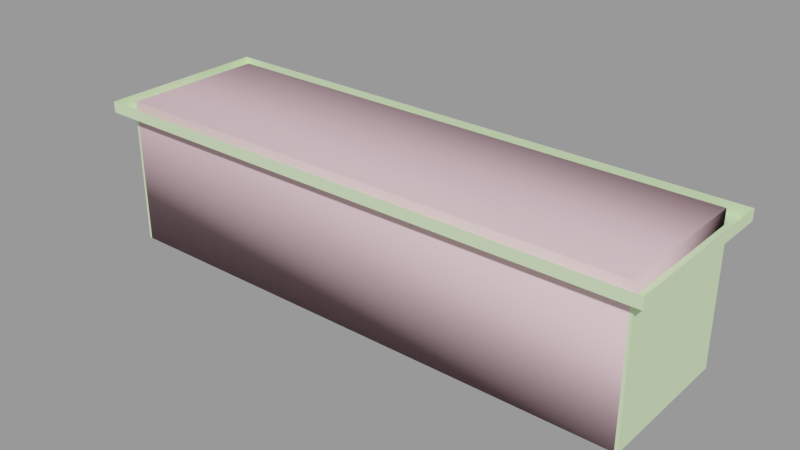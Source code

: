 # Source: vent_system_vent03.blend  (saved by Blender 2.92.15; exported with 4.5.12 LTS)
import bpy
from mathutils import Matrix  # noqa: F401  (used for matrix-valued properties, if any)

bpy.ops.wm.read_factory_settings(use_empty=True)
scene = bpy.context.scene
scene.name = 'vent_system_vent03.qc'

# ---- collections
col_vent_system_vent03 = bpy.data.collections.new('vent_system_vent03'); scene.collection.children.link(col_vent_system_vent03)

# ---- materials (node trees are filled in below, after node groups)
mat_vent_system01 = bpy.data.materials.new('vent_system01')
mat_vent_system01.use_transparent_shadow = False
mat_vent_system01.diffuse_color = (0.702, 0.9419, 0.529, 1.0)
mat_phy = bpy.data.materials.new('  phy')
mat_phy.use_transparent_shadow = False
mat_phy.diffuse_color = (0.979, 0.6582, 0.7275, 1.0)

# ---- material node trees

# ---- meshes
me_vent_system_vent03_reference = bpy.data.meshes.new('vent_system_vent03_reference')
me_vent_system_vent03_reference.from_pydata([(31.47, 7.723, -48.15), (31.47, -7.792, -45.16), (31.47, 7.727, -45.16), (31.47, -7.795, -48.15), (34.1, -10.41, -32.75), (-34.1, -10.41, -32.75), (-32.43, -8.747, -32.75), (-32.43, 8.695, -32.75), (-34.1, 10.37, -32.75), (32.43, 8.695, -32.75), (34.1, 10.37, -32.75), (32.43, -8.747, -32.75), (-32.43, -8.747, -49.1), (-32.43, 8.688, -49.1), (-30.57, 6.822, -49.1), (32.43, 8.688, -49.1), (30.57, 6.822, -49.1), (30.57, -6.896, -49.1), (32.43, -8.747, -49.1), (-30.57, -6.896, -49.1), (-31.47, 7.723, -48.15), (-31.47, 7.727, -45.16), (-30.57, -6.895, -48.15), (30.57, -6.895, -48.15), (30.57, 6.823, -48.15), (-30.57, 6.823, -48.15), (-34.1, -10.41, -31.42), (-34.1, 10.37, -31.42), (34.1, -10.41, -31.42), (34.1, 10.37, -31.42), (-31.47, 1.665, -46.12), (31.47, -0.5803, -48.02), (-31.47, -0.5803, -48.02), (31.47, 1.665, -46.12), (-31.47, -0.9922, -47.53), (31.47, -0.9922, -47.53), (-31.47, -6.58, -48.15), (31.47, -6.992, -47.66), (-31.47, -6.992, -47.66), (31.47, -6.58, -48.15), (31.47, -4.335, -46.24), (-31.47, -4.335, -46.24), (31.47, -3.992, -47.6), (-31.47, -3.58, -48.15), (31.47, -3.58, -48.15), (-31.47, -3.992, -47.6), (31.47, -1.335, -46.18), (-31.47, -1.335, -46.18), (-31.47, 2.42, -47.96), (31.47, 4.665, -46.05), (31.47, 2.42, -47.96), (-31.47, 4.665, -46.05), (-31.47, 2.008, -47.47), (31.47, 2.008, -47.47), (31.47, 5.42, -47.9), (-31.47, 5.008, -47.41), (-31.47, 5.42, -47.9), (31.47, 5.008, -47.41), (-31.47, 7.665, -45.99), (31.47, 7.665, -45.99), (-31.47, -7.792, -45.16), (-31.47, -7.795, -48.15)], [], [(0, 1, 2), (0, 3, 1), (4, 5, 6), (5, 7, 6), (5, 8, 7), (9, 7, 8), (9, 8, 10), (10, 11, 9), (10, 4, 11), (4, 6, 11), (12, 13, 14), (15, 14, 13), (15, 16, 14), (15, 17, 16), (15, 18, 17), (17, 18, 12), (17, 12, 19), (12, 14, 19), (20, 2, 21), (20, 0, 2), (17, 22, 23), (17, 19, 22), (23, 16, 17), (23, 24, 16), (19, 25, 22), (19, 14, 25), (14, 24, 25), (14, 16, 24), (8, 26, 27), (8, 5, 26), (28, 5, 4), (28, 26, 5), (10, 27, 29), (10, 8, 27), (4, 29, 28), (4, 10, 29), (15, 7, 9), (15, 13, 7), (9, 18, 15), (9, 11, 18), (12, 11, 6), (12, 18, 11), (7, 12, 6), (7, 13, 12), (30, 31, 32), (30, 33, 31), (31, 34, 32), (31, 35, 34), (36, 37, 38), (36, 39, 37), (36, 40, 39), (36, 41, 40), (42, 43, 44), (42, 45, 43), (43, 46, 44), (43, 47, 46), (48, 49, 50), (48, 51, 49), (50, 52, 48), (50, 53, 52), (54, 55, 56), (54, 57, 55), (58, 54, 56), (58, 59, 54), (3, 60, 1), (3, 61, 60), (1, 21, 2), (1, 60, 21), (61, 21, 60), (61, 20, 21)])
me_vent_system_vent03_reference.polygons.foreach_set('use_smooth', [True] * 70)
_k = set([(0, 2), (1, 2), (1, 3), (1, 60), (2, 21), (4, 5), (4, 10), (4, 28), (5, 8), (5, 26), (6, 7), (6, 11), (6, 12), (7, 9), (7, 13), (8, 10), (8, 27), (9, 11), (9, 15), (10, 29), (11, 18), (12, 13), (12, 18), (13, 15), (14, 16), (14, 19), (14, 25), (15, 18), (16, 17), (16, 24), (17, 19), (17, 23), (19, 22), (20, 21), (21, 60), (30, 31), (31, 32), (36, 37), (36, 39), (42, 43), (43, 44), (48, 50), (54, 56), (54, 58), (60, 61)])
me_vent_system_vent03_reference.attributes.new('sharp_edge', 'BOOLEAN', 'EDGE').data.foreach_set('value', [ (min(e.vertices), max(e.vertices)) in _k for e in me_vent_system_vent03_reference.edges])
_uv = me_vent_system_vent03_reference.uv_layers.new(name='UVMap')
_uv.uv.foreach_set('vector', [0.6798, 0.8611, 0.5165, 0.8778, 0.6798, 0.8778, 0.6798, 0.8611, 0.5165, 0.8611, 0.5165, 0.8778, 0.9965, 0.86, 0.8753, 0.86, 0.8793, 0.8521, 0.8753, 0.86, 0.8793, 0.6246, 0.8793, 0.8521, 0.8753, 0.86, 0.8753, 0.6167, 0.8793, 0.6246, 0.9925, 0.6246, 0.8793, 0.6246, 0.8753, 0.6167, 0.9925, 0.6246, 0.8753, 0.6167, 0.9965, 0.6167, 0.9965, 0.6167, 0.9925, 0.8521, 0.9925, 0.6246, 0.9965, 0.6167, 0.9965, 0.86, 0.9925, 0.8521, 0.9965, 0.86, 0.8793, 0.8521, 0.9925, 0.8521, 0.886, 0.8352, 0.886, 0.6308, 0.8899, 0.6388, 0.9877, 0.6308, 0.8899, 0.6388, 0.886, 0.6308, 0.9877, 0.6308, 0.9837, 0.6388, 0.8899, 0.6388, 0.9877, 0.6308, 0.9837, 0.8272, 0.9837, 0.6388, 0.9877, 0.6308, 0.9877, 0.8352, 0.9837, 0.8272, 0.9837, 0.8272, 0.9877, 0.8352, 0.886, 0.8352, 0.9837, 0.8272, 0.886, 0.8352, 0.8899, 0.8272, 0.886, 0.8352, 0.8899, 0.6388, 0.8899, 0.8272, 0.6798, 0.9111, 0.5165, 0.9277, 0.6798, 0.9277, 0.6798, 0.9111, 0.5165, 0.9111, 0.5165, 0.9277, 0.7352, 0.9885, 0.8104, 0.9844, 0.7352, 0.9844, 0.7352, 0.9885, 0.8104, 0.9885, 0.8104, 0.9844, 0.7352, 0.9844, 0.6599, 0.9885, 0.7352, 0.9885, 0.7352, 0.9844, 0.6599, 0.9844, 0.6599, 0.9885, 0.5094, 0.9885, 0.5846, 0.9844, 0.5094, 0.9844, 0.5094, 0.9885, 0.5846, 0.9885, 0.5846, 0.9844, 0.5846, 0.9885, 0.6599, 0.9844, 0.5846, 0.9844, 0.5846, 0.9885, 0.6599, 0.9885, 0.6599, 0.9844, 0.5831, 0.9781, 0.5078, 0.9699, 0.5831, 0.9699, 0.5831, 0.9781, 0.5078, 0.9781, 0.5078, 0.9699, 0.7336, 0.9699, 0.8089, 0.9781, 0.7336, 0.9781, 0.7336, 0.9699, 0.8089, 0.9699, 0.8089, 0.9781, 0.6583, 0.9781, 0.5831, 0.9699, 0.6583, 0.9699, 0.6583, 0.9781, 0.5831, 0.9781, 0.5831, 0.9699, 0.7336, 0.9781, 0.6583, 0.9699, 0.7336, 0.9699, 0.7336, 0.9781, 0.6583, 0.9781, 0.6583, 0.9699, 0.6871, 0.2489, 0.8616, 0.488, 0.6871, 0.488, 0.6871, 0.2489, 0.8616, 0.2489, 0.8616, 0.488, 0.6871, 0.488, 0.5126, 0.2489, 0.6871, 0.2489, 0.6871, 0.488, 0.5126, 0.488, 0.5126, 0.2489, 0.6871, 0.009725, 0.8616, 0.2489, 0.6871, 0.2489, 0.6871, 0.009725, 0.8616, 0.009725, 0.8616, 0.2489, 0.5126, 0.2489, 0.6871, 0.009725, 0.6871, 0.2489, 0.5126, 0.2489, 0.5126, 0.009725, 0.6871, 0.009725, 0.6885, 0.8318, 0.8616, 0.811, 0.6885, 0.811, 0.6885, 0.8318, 0.8616, 0.8318, 0.8616, 0.811, 0.8616, 0.811, 0.6885, 0.8063, 0.6885, 0.811, 0.8616, 0.811, 0.8616, 0.8063, 0.6885, 0.8063, 0.6885, 0.8619, 0.8616, 0.8572, 0.6885, 0.8572, 0.6885, 0.8619, 0.8616, 0.8619, 0.8616, 0.8572, 0.6885, 0.8619, 0.8616, 0.8827, 0.8616, 0.8619, 0.6885, 0.8619, 0.6885, 0.8827, 0.8616, 0.8827, 0.8616, 0.8318, 0.6885, 0.8365, 0.8616, 0.8365, 0.8616, 0.8318, 0.6885, 0.8318, 0.6885, 0.8365, 0.6885, 0.8365, 0.8616, 0.8572, 0.8616, 0.8365, 0.6885, 0.8365, 0.6885, 0.8572, 0.8616, 0.8572, 0.6885, 0.7834, 0.8616, 0.8042, 0.8616, 0.7834, 0.6885, 0.7834, 0.6885, 0.8042, 0.8616, 0.8042, 0.8616, 0.7834, 0.6885, 0.7787, 0.6885, 0.7834, 0.8616, 0.7834, 0.8616, 0.7787, 0.6885, 0.7787, 0.8616, 0.7579, 0.6885, 0.7532, 0.6885, 0.7579, 0.8616, 0.7579, 0.8616, 0.7532, 0.6885, 0.7532, 0.6885, 0.7787, 0.8616, 0.7579, 0.6885, 0.7579, 0.6885, 0.7787, 0.8616, 0.7787, 0.8616, 0.7579, 0.6798, 0.8778, 0.5165, 0.8944, 0.6798, 0.8944, 0.6798, 0.8778, 0.5165, 0.8778, 0.5165, 0.8944, 0.9329, 0.9826, 0.8763, 0.869, 0.9329, 0.869, 0.9329, 0.9826, 0.8763, 0.9826, 0.8763, 0.869, 0.6798, 0.8944, 0.5165, 0.9111, 0.6798, 0.9111, 0.6798, 0.8944, 0.5165, 0.8944, 0.5165, 0.9111])
me_vent_system_vent03_reference.materials.append(mat_vent_system01)
me_vent_system_vent03_reference.use_remesh_fix_poles = True
me_vent_system_vent03_reference.use_remesh_preserve_attributes = False
me_vent_system_vent03_reference.use_mirror_vertex_groups = False
me_vent_system_vent03_reference.update()
me_vent_system_vent03_reference.normals_split_custom_set([tuple(v) for v in zip(*[iter([-1.0, -1.029e-07, 0.0, -1.0, -1.419e-08, 0.0, -1.0, -1.171e-07, 0.0, -1.0, -1.029e-07, 0.0, -1.0, 0.0, 0.0, -1.0, -1.419e-08, 0.0, -0.000133, 0.0002633, -1.0, -0.0002102, 0.0002714, -1.0, 0.0001549, 0.0002386, -1.0, -0.0002102, 0.0002714, -1.0, -0.0001201, 0.0002609, -1.0, 0.0001549, 0.0002386, -1.0, -0.0002102, 0.0002714, -1.0, 0.000204, 0.0002334, -1.0, -0.0001201, 0.0002609, -1.0, -0.0001769, 0.0002674, -1.0, -0.0001201, 0.0002609, -1.0, 0.000204, 0.0002334, -1.0, -0.0001769, 0.0002674, -1.0, 0.000204, 0.0002334, -1.0, -0.0002095, 0.00027, -1.0, -0.0002095, 0.00027, -1.0, 0.0002126, 0.0002328, -1.0, -0.0001769, 0.0002674, -1.0, -0.0002095, 0.00027, -1.0, -0.000133, 0.0002633, -1.0, 0.0002126, 0.0002328, -1.0, -0.000133, 0.0002633, -1.0, 0.0001549, 0.0002386, -1.0, 0.0002126, 0.0002328, -1.0, -2.002e-06, 0.0, -1.0, 2.348e-07, 0.0, -1.0, 1.025e-07, 0.0, -1.0, 1.158e-07, 0.0, -1.0, 1.025e-07, 0.0, -1.0, 2.348e-07, 0.0, -1.0, 1.158e-07, 0.0, -1.0, -2.748e-08, 0.0, -1.0, 1.025e-07, 0.0, -1.0, 1.158e-07, 0.0, -1.0, 8.754e-07, 0.0, -1.0, -2.748e-08, 0.0, -1.0, 1.158e-07, 0.0, -1.0, 9.266e-07, 0.0, -1.0, 8.754e-07, 0.0, -1.0, 8.754e-07, 0.0, -1.0, 9.266e-07, 0.0, -1.0, -2.002e-06, 0.0, -1.0, 8.754e-07, 0.0, -1.0, -2.002e-06, 0.0, -1.0, -2.39e-06, 0.0, -1.0, -2.002e-06, 0.0, -1.0, 1.025e-07, 0.0, -1.0, -2.39e-06, 0.0, -1.0, 9.859e-07, -1.0, 0.001172, 7.474e-08, -1.0, 0.001192, 1.015e-06, -1.0, 0.001171, 9.859e-07, -1.0, 0.001172, 4.541e-08, -1.0, 0.001192, 7.474e-08, -1.0, 0.001192, -5.441e-08, 1.0, -0.001162, -3.143e-08, 1.0, -0.00116, -5.464e-08, 1.0, -0.001162, -5.441e-08, 1.0, -0.001162, -3.12e-08, 1.0, -0.00116, -3.143e-08, 1.0, -0.00116, -1.0, 0.0, 0.0, -1.0, 0.0, 0.0, -1.0, 0.0, 0.0, -1.0, 0.0, 0.0, -1.0, 0.0, 0.0, -1.0, 0.0, 0.0, 1.0, -3.139e-08, 0.0, 1.0, -1.438e-09, 0.0, 1.0, -3.282e-08, 0.0, 1.0, -3.139e-08, 0.0, 1.0, 0.0, 0.0, 1.0, -1.438e-09, 0.0, 3.131e-08, -1.0, 0.001158, 4.678e-08, -1.0, 0.001158, 3.116e-08, -1.0, 0.001158, 3.131e-08, -1.0, 0.001158, 4.694e-08, -1.0, 0.001158, 4.678e-08, -1.0, 0.001158, -1.0, 1.122e-08, 0.0, -1.0, 2.641e-07, 0.0, -1.0, 0.0, 0.0, -1.0, 1.122e-08, 0.0, -1.0, 2.753e-07, 0.0, -1.0, 2.641e-07, 0.0, 5.976e-08, -1.0, 0.0003515, 3.597e-07, -1.0, 0.0003371, 5.593e-08, -1.0, 0.0003516, 5.976e-08, -1.0, 0.0003515, 3.636e-07, -1.0, 0.0003369, 3.597e-07, -1.0, 0.0003371, -1.824e-06, 1.0, -0.002001, -7.805e-08, 1.0, -0.00191, -1.846e-06, 1.0, -0.002003, -1.824e-06, 1.0, -0.002001, -5.582e-08, 1.0, -0.001908, -7.805e-08, 1.0, -0.00191, 1.0, 0.0, 0.0, 1.0, 0.0, 0.0, 1.0, 0.0, 0.0, 1.0, 0.0, 0.0, 1.0, 0.0, 0.0, 1.0, 0.0, 0.0, -2.71e-08, 1.0, -0.0004719, -1.703e-08, 1.0, -0.0004721, -2.941e-08, 1.0, -0.0004719, -2.71e-08, 1.0, -0.0004719, -1.473e-08, 1.0, -0.0004721, -1.703e-08, 1.0, -0.0004721, 1.0, 0.0, 0.0, 1.0, 0.0, 0.0, 1.0, 0.0, 0.0, 1.0, 0.0, 0.0, 1.0, 0.0, 0.0, 1.0, 0.0, 0.0, 2.941e-08, -1.0, 7.041e-06, 2.941e-08, -1.0, 7.12e-06, 2.941e-08, -1.0, 7.023e-06, 2.941e-08, -1.0, 7.041e-06, 2.941e-08, -1.0, 7.138e-06, 2.941e-08, -1.0, 7.12e-06, -1.0, 0.0, 0.0, -1.0, 0.0, 0.0, -1.0, 0.0, 0.0, -1.0, 0.0, 0.0, -1.0, 0.0, 0.0, -1.0, 0.0, 0.0, 1.332e-07, 0.6472, -0.7623, 1.332e-07, 0.6472, -0.7623, 1.332e-07, 0.6472, -0.7623, -1.646e-07, 0.6472, -0.7623, -1.646e-07, 0.6472, -0.7623, -1.646e-07, 0.6472, -0.7623, 4.658e-08, -0.7649, -0.6442, 3.03e-10, -0.7649, -0.6442, 0.0, -0.7649, -0.6442, 4.658e-08, -0.7649, -0.6442, 4.689e-08, -0.7649, -0.6442, 3.03e-10, -0.7649, -0.6442, 5.622e-08, -0.7654, -0.6435, 5.622e-08, -0.7654, -0.6435, 5.622e-08, -0.7654, -0.6435, 0.0, -0.7654, -0.6435, 0.0, -0.7654, -0.6435, 0.0, -0.7654, -0.6435, -5.259e-08, 0.6474, -0.7622, -1.614e-09, 0.6474, -0.7622, 0.0, 0.6474, -0.7622, -5.259e-08, 0.6474, -0.7622, -5.421e-08, 0.6474, -0.7622, -1.614e-09, 0.6474, -0.7622, 1.012e-07, -0.8006, -0.5993, 1.012e-07, -0.8006, -0.5993, 1.012e-07, -0.8006, -0.5993, -8.818e-08, -0.8006, -0.5992, -8.818e-08, -0.8006, -0.5992, -8.818e-08, -0.8006, -0.5992, -6.02e-08, 0.6591, -0.7521, -8.053e-08, 0.6591, -0.7521, -8.119e-08, 0.6591, -0.7521, -6.02e-08, 0.6591, -0.7521, -5.955e-08, 0.6591, -0.7521, -8.053e-08, 0.6591, -0.7521, 1.911e-08, 0.6472, -0.7623, -7.918e-08, 0.6472, -0.7623, -8.229e-08, 0.6472, -0.7623, 1.911e-08, 0.6472, -0.7623, 2.223e-08, 0.6472, -0.7623, -7.918e-08, 0.6472, -0.7623, -4.439e-08, -0.7649, -0.6442, -2.887e-10, -0.7649, -0.6442, 0.0, -0.7649, -0.6442, -4.439e-08, -0.7649, -0.6442, -4.468e-08, -0.7649, -0.6442, -2.887e-10, -0.7649, -0.6442, -1.058e-08, -0.7649, -0.6442, -6.881e-11, -0.7649, -0.6442, 0.0, -0.7649, -0.6442, -1.058e-08, -0.7649, -0.6442, -1.065e-08, -0.7649, -0.6442, -6.881e-11, -0.7649, -0.6442, 2.113e-09, 0.6472, -0.7623, 2.113e-09, 0.6472, -0.7623, 2.113e-09, 0.6472, -0.7623, -8.229e-08, 0.6472, -0.7623, -8.229e-08, 0.6472, -0.7623, -8.229e-08, 0.6472, -0.7623, -4.568e-08, 1.0, -0.001212, -5.281e-08, 1.0, -0.001212, -4.545e-08, 1.0, -0.001212, -4.568e-08, 1.0, -0.001212, -5.304e-08, 1.0, -0.001212, -5.281e-08, 1.0, -0.001212, 2.904e-08, 0.0002141, -1.0, 5.282e-09, 0.0002141, -1.0, 3.432e-08, 0.0002141, -1.0, 2.904e-08, 0.0002141, -1.0, 0.0, 0.0002141, -1.0, 5.282e-09, 0.0002141, -1.0, 1.0, 1.837e-07, 0.0, 1.0, 2.534e-08, 0.0, 1.0, 2.09e-07, 0.0, 1.0, 1.837e-07, 0.0, 1.0, 0.0, 0.0, 1.0, 2.534e-08, 0.0])] * 3)])
me_vent_system_vent03_physics = bpy.data.meshes.new('vent_system_vent03_physics')
me_vent_system_vent03_physics.from_pydata([(-32.1, 8.761, -31.42), (32.1, 8.761, -31.42), (-32.1, 8.761, -49.1), (32.1, 8.761, -49.1), (32.1, -8.761, -31.42), (-32.1, -8.761, -31.42), (32.1, -8.761, -49.1), (-32.1, -8.761, -49.1)], [], [(0, 1, 2), (2, 1, 3), (1, 0, 4), (0, 5, 4), (4, 6, 1), (6, 3, 1), (5, 0, 7), (7, 0, 2), (2, 3, 6), (2, 6, 7), (4, 5, 6), (6, 5, 7)])
me_vent_system_vent03_physics.polygons.foreach_set('use_smooth', [True] * 12)
_uv = me_vent_system_vent03_physics.uv_layers.new(name='UVMap')
_uv.uv.foreach_set('vector', [0.0, 0.0, 0.0, 0.0, 0.0, 0.0, 0.0, 0.0, 0.0, 0.0, 0.0, 0.0, 0.0, 0.0, 0.0, 0.0, 0.0, 0.0, 0.0, 0.0, 0.0, 0.0, 0.0, 0.0, 0.0, 0.0, 0.0, 0.0, 0.0, 0.0, 0.0, 0.0, 0.0, 0.0, 0.0, 0.0, 0.0, 0.0, 0.0, 0.0, 0.0, 0.0, 0.0, 0.0, 0.0, 0.0, 0.0, 0.0, 0.0, 0.0, 0.0, 0.0, 0.0, 0.0, 0.0, 0.0, 0.0, 0.0, 0.0, 0.0, 0.0, 0.0, 0.0, 0.0, 0.0, 0.0, 0.0, 0.0, 0.0, 0.0, 0.0, 0.0])
me_vent_system_vent03_physics.materials.append(mat_phy)
me_vent_system_vent03_physics.use_remesh_fix_poles = True
me_vent_system_vent03_physics.use_remesh_preserve_attributes = False
me_vent_system_vent03_physics.use_mirror_vertex_groups = False
me_vent_system_vent03_physics.update()
me_vent_system_vent03_physics.normals_split_custom_set([tuple(v) for v in zip(*[iter([-0.4373, -0.867, -0.2387, -0.8704, -0.4313, 0.2375, -0.7038, 0.7038, -0.09643, -0.7038, 0.7038, -0.09643, -0.8704, -0.4313, 0.2375, -0.6973, 0.6911, 0.1903, -0.8704, -0.4313, 0.2375, -0.4373, -0.867, -0.2387, 0.447, -0.8862, 0.122, -0.4373, -0.867, -0.2387, 0.8894, -0.4408, -0.1214, 0.447, -0.8862, 0.122, 0.447, -0.8862, 0.122, 0.6972, 0.6911, 0.1903, -0.8704, -0.4313, 0.2375, 0.6972, 0.6911, 0.1903, -0.6973, 0.6911, 0.1903, -0.8704, -0.4313, 0.2375, 0.8894, -0.4408, -0.1214, -0.4373, -0.867, -0.2387, 0.6622, 0.6564, -0.3615, 0.6622, 0.6564, -0.3615, -0.4373, -0.867, -0.2387, -0.7038, 0.7038, -0.09643, -0.7038, 0.7038, -0.09643, -0.6973, 0.6911, 0.1903, 0.6972, 0.6911, 0.1903, -0.7038, 0.7038, -0.09643, 0.6972, 0.6911, 0.1903, 0.6622, 0.6564, -0.3615, 0.447, -0.8862, 0.122, 0.8894, -0.4408, -0.1214, 0.6972, 0.6911, 0.1903, 0.6972, 0.6911, 0.1903, 0.8894, -0.4408, -0.1214, 0.6622, 0.6564, -0.3615])] * 3)])
arm_vent_system_vent03_qc_skeleton = bpy.data.armatures.new('vent_system_vent03.qc_skeleton')  # bones are not reproduced

# ---- objects
ob_vent_system_vent03_qc_skeleton = bpy.data.objects.new('vent_system_vent03.qc_skeleton', arm_vent_system_vent03_qc_skeleton)
ob_vent_system_vent03_reference = bpy.data.objects.new('vent_system_vent03_reference', me_vent_system_vent03_reference)
ob_vent_system_vent03_physics = bpy.data.objects.new('vent_system_vent03_physics', me_vent_system_vent03_physics)

# ---- transforms, parenting, visibility, modifiers, constraints
ob_vent_system_vent03_qc_skeleton.location = (0.0, 0.0, 0.0)
ob_vent_system_vent03_qc_skeleton.show_in_front = True
ob_vent_system_vent03_qc_skeleton.lineart.crease_threshold = 0.0
ob_vent_system_vent03_reference.parent = ob_vent_system_vent03_qc_skeleton
ob_vent_system_vent03_reference.location = (0.0, 0.0, 0.0)
ob_vent_system_vent03_reference.lineart.crease_threshold = 0.0
_vg = ob_vent_system_vent03_reference.vertex_groups.new(name='static_prop')
_vg.add([0, 1, 2, 3, 4, 5, 6, 7, 8, 9, 10, 11, 12, 13, 14, 15, 16, 17, 18, 19, 20, 21, 22, 23, 24, 25, 26, 27, 28, 29, 30, 31, 32, 33, 34, 35, 36, 37, 38, 39, 40, 41, 42, 43, 44, 45, 46, 47, 48, 49, 50, 51, 52, 53, 54, 55, 56, 57, 58, 59, 60, 61], 1.0, 'REPLACE')
_m = ob_vent_system_vent03_reference.modifiers.new('Armature', 'ARMATURE')
_m.object = ob_vent_system_vent03_qc_skeleton
ob_vent_system_vent03_physics.parent = ob_vent_system_vent03_qc_skeleton
ob_vent_system_vent03_physics.location = (0.0, 0.0, 0.0)
ob_vent_system_vent03_physics.display_type = 'SOLID'
ob_vent_system_vent03_physics.show_wire = True
ob_vent_system_vent03_physics.lineart.crease_threshold = 0.0
_vg = ob_vent_system_vent03_physics.vertex_groups.new(name='static_prop')
_vg.add([0, 1, 2, 3, 4, 5, 6, 7], 1.0, 'REPLACE')
_m = ob_vent_system_vent03_physics.modifiers.new('Armature', 'ARMATURE')
_m.object = ob_vent_system_vent03_qc_skeleton

# ---- collection membership
scene.collection.objects.link(ob_vent_system_vent03_qc_skeleton)
scene.collection.objects.link(ob_vent_system_vent03_reference)
scene.collection.objects.link(ob_vent_system_vent03_physics)
col_vent_system_vent03.objects.link(ob_vent_system_vent03_qc_skeleton)
col_vent_system_vent03.objects.link(ob_vent_system_vent03_reference)
col_vent_system_vent03.objects.link(ob_vent_system_vent03_physics)

# ---- scene / render settings (as saved in the file)
scene.frame_start = 1; scene.frame_end = 250; scene.frame_set(0)
scene.render.engine = 'BLENDER_EEVEE_NEXT'
scene.cycles.use_denoising = False
scene.cycles.samples = 128
scene.cycles.sampling_pattern = 'TABULATED_SOBOL'
scene.cycles.use_adaptive_sampling = False
scene.cycles.use_light_tree = False
scene.view_settings.view_transform = 'Filmic'
bpy.context.view_layer.update()

# ---- added for rendering (the .blend has no active camera and no usable light): camera, sun + grey world if the file has none
cam_auto = bpy.data.cameras.new('AutoCamera')
cam_auto.lens = 50.0
cam_auto.sensor_width = 36.0
cam_auto.clip_end = 1192.75
ob_auto_camera = bpy.data.objects.new('AutoCamera', cam_auto)
scene.collection.objects.link(ob_auto_camera)
ob_auto_camera.location = (67.9632, -81.5729, 14.1145)
ob_auto_camera.rotation_euler = (1.09748, -7.21219e-08, 0.694738)
scene.camera = ob_auto_camera
light_auto_sun = bpy.data.lights.new('AutoSun', 'SUN')
light_auto_sun.energy = 3.0
light_auto_sun.angle = 0.0523599
ob_auto_sun = bpy.data.objects.new('AutoSun', light_auto_sun)
scene.collection.objects.link(ob_auto_sun)
ob_auto_sun.rotation_euler = (0.872665, 0.174533, 0.523599)
if scene.world is None:
    world_auto = bpy.data.worlds.new('AutoWorld')
    world_auto.color = (0.3, 0.3, 0.3)
    scene.world = world_auto
bpy.context.view_layer.update()
